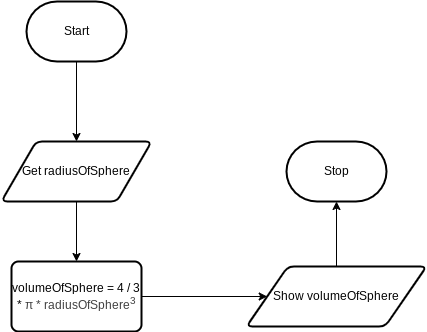

The diagram above was exported from draw.io. Its source (the exported page's mxGraphModel, read from the mxfile embedded in the PNG):
<mxGraphModel dx="972" dy="575" grid="1" gridSize="10" guides="1" tooltips="1" connect="1" arrows="1" fold="1" page="1" pageScale="1" pageWidth="850" pageHeight="1100" math="0" shadow="0">
  <root>
    <mxCell id="0" />
    <mxCell id="1" parent="0" />
    <mxCell id="4" style="edgeStyle=orthogonalEdgeStyle;html=1;rounded=0;entryX=0.5;entryY=0;entryDx=0;entryDy=0;" parent="1" source="2" target="6" edge="1">
      <mxGeometry relative="1" as="geometry">
        <mxPoint x="200" y="250" as="targetPoint" />
      </mxGeometry>
    </mxCell>
    <mxCell id="2" value="Start" style="strokeWidth=2;html=1;shape=mxgraph.flowchart.terminator;whiteSpace=wrap;" parent="1" vertex="1">
      <mxGeometry x="150" y="80" width="100" height="60" as="geometry" />
    </mxCell>
    <mxCell id="5" value="Stop" style="strokeWidth=2;html=1;shape=mxgraph.flowchart.terminator;whiteSpace=wrap;" vertex="1" parent="1">
      <mxGeometry x="410" y="220" width="100" height="60" as="geometry" />
    </mxCell>
    <mxCell id="6" value="Get radiusOfSphere" style="shape=parallelogram;html=1;strokeWidth=2;perimeter=parallelogramPerimeter;whiteSpace=wrap;rounded=1;arcSize=12;size=0.23;" vertex="1" parent="1">
      <mxGeometry x="125" y="220" width="150" height="60" as="geometry" />
    </mxCell>
    <mxCell id="7" value="&lt;font&gt;volumeOfSphere = 4 / 3 *&amp;nbsp;&lt;span style=&quot;color: rgb(63, 63, 63); text-wrap-mode: nowrap;&quot;&gt;π * radiusOfSphere&lt;/span&gt;&lt;span style=&quot;text-wrap-mode: nowrap; color: rgb(63, 63, 63);&quot;&gt;&lt;sup style=&quot;&quot;&gt;3&lt;/sup&gt;&lt;/span&gt;&lt;/font&gt;" style="rounded=1;whiteSpace=wrap;html=1;absoluteArcSize=1;arcSize=14;strokeWidth=2;" vertex="1" parent="1">
      <mxGeometry x="135" y="340" width="130" height="70" as="geometry" />
    </mxCell>
    <mxCell id="8" style="edgeStyle=orthogonalEdgeStyle;html=1;rounded=0;entryX=0.5;entryY=0;entryDx=0;entryDy=0;exitX=0.5;exitY=1;exitDx=0;exitDy=0;" edge="1" parent="1" source="6" target="7">
      <mxGeometry relative="1" as="geometry">
        <mxPoint x="180" y="290" as="sourcePoint" />
        <mxPoint x="180" y="370" as="targetPoint" />
      </mxGeometry>
    </mxCell>
    <mxCell id="9" value="Show volumeOfSphere" style="shape=parallelogram;html=1;strokeWidth=2;perimeter=parallelogramPerimeter;whiteSpace=wrap;rounded=1;arcSize=12;size=0.23;" vertex="1" parent="1">
      <mxGeometry x="370" y="345" width="180" height="60" as="geometry" />
    </mxCell>
    <mxCell id="10" style="edgeStyle=orthogonalEdgeStyle;html=1;rounded=0;entryX=0;entryY=0.5;entryDx=0;entryDy=0;exitX=1;exitY=0.5;exitDx=0;exitDy=0;" edge="1" parent="1" source="7" target="9">
      <mxGeometry relative="1" as="geometry">
        <mxPoint x="470" y="380" as="sourcePoint" />
        <mxPoint x="210" y="350" as="targetPoint" />
      </mxGeometry>
    </mxCell>
    <mxCell id="12" style="edgeStyle=orthogonalEdgeStyle;html=1;rounded=0;entryX=0.5;entryY=1;entryDx=0;entryDy=0;exitX=0.5;exitY=0;exitDx=0;exitDy=0;entryPerimeter=0;" edge="1" parent="1" source="9" target="5">
      <mxGeometry relative="1" as="geometry">
        <mxPoint x="384" y="240" as="sourcePoint" />
        <mxPoint x="506" y="240" as="targetPoint" />
      </mxGeometry>
    </mxCell>
  </root>
</mxGraphModel>